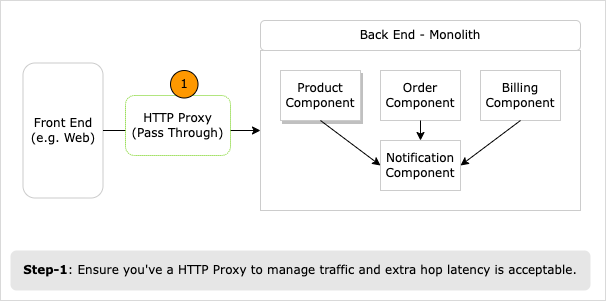

The diagram above was exported from draw.io. Its source (the exported page's mxGraphModel, read from the mxfile embedded in the PNG):
<mxGraphModel dx="1393" dy="1151" grid="1" gridSize="10" guides="1" tooltips="1" connect="1" arrows="1" fold="1" page="1" pageScale="1" pageWidth="850" pageHeight="1100" math="0" shadow="0">
  <root>
    <mxCell id="0" />
    <mxCell id="1" parent="0" />
    <mxCell id="2" value="" style="rounded=0;whiteSpace=wrap;html=1;strokeColor=#B3B3B3;fillColor=default;strokeWidth=1;dashed=1;dashPattern=1 1;shadow=0;fontFamily=Verdana;" vertex="1" parent="1">
      <mxGeometry x="120" y="400" width="605" height="300" as="geometry" />
    </mxCell>
    <mxCell id="3" value="" style="rounded=0;whiteSpace=wrap;html=1;strokeColor=#CCCCCC;fontFamily=Verdana;" vertex="1" parent="1">
      <mxGeometry x="380" y="450" width="320" height="160" as="geometry" />
    </mxCell>
    <mxCell id="4" value="Front End (e.g. Web)" style="text;html=1;strokeColor=#CCCCCC;fillColor=default;align=center;verticalAlign=middle;whiteSpace=wrap;rounded=1;shadow=0;fontFamily=Verdana;" vertex="1" parent="1">
      <mxGeometry x="142.5" y="462.5" width="80" height="135" as="geometry" />
    </mxCell>
    <mxCell id="5" value="Back End - Monolith" style="text;html=1;strokeColor=#CCCCCC;fillColor=default;align=center;verticalAlign=middle;whiteSpace=wrap;rounded=1;shadow=0;fontFamily=Verdana;" vertex="1" parent="1">
      <mxGeometry x="380" y="420" width="320" height="30" as="geometry" />
    </mxCell>
    <mxCell id="6" value="Product Component" style="rounded=0;whiteSpace=wrap;html=1;strokeColor=#CCCCCC;fillColor=default;shadow=1;fontFamily=Verdana;" vertex="1" parent="1">
      <mxGeometry x="400" y="470" width="80" height="50" as="geometry" />
    </mxCell>
    <mxCell id="7" value="Order Component" style="rounded=0;whiteSpace=wrap;html=1;strokeColor=#CCCCCC;fillColor=default;fontFamily=Verdana;" vertex="1" parent="1">
      <mxGeometry x="500" y="470" width="80" height="50" as="geometry" />
    </mxCell>
    <mxCell id="8" value="Billing Component" style="rounded=0;whiteSpace=wrap;html=1;strokeColor=#CCCCCC;fillColor=default;fontFamily=Verdana;" vertex="1" parent="1">
      <mxGeometry x="600" y="470" width="80" height="50" as="geometry" />
    </mxCell>
    <mxCell id="9" value="Notification Component" style="rounded=0;whiteSpace=wrap;html=1;strokeColor=#CCCCCC;fillColor=default;fontFamily=Verdana;" vertex="1" parent="1">
      <mxGeometry x="500" y="540" width="80" height="50" as="geometry" />
    </mxCell>
    <mxCell id="10" value="" style="endArrow=classic;html=1;rounded=0;exitX=0.5;exitY=1;exitDx=0;exitDy=0;entryX=0;entryY=0.5;entryDx=0;entryDy=0;fontFamily=Verdana;" edge="1" source="6" target="9" parent="1">
      <mxGeometry width="50" height="50" relative="1" as="geometry">
        <mxPoint x="420" y="580" as="sourcePoint" />
        <mxPoint x="470" y="530" as="targetPoint" />
      </mxGeometry>
    </mxCell>
    <mxCell id="11" value="" style="endArrow=classic;html=1;rounded=0;exitX=0.5;exitY=1;exitDx=0;exitDy=0;entryX=0.5;entryY=0;entryDx=0;entryDy=0;fontFamily=Verdana;" edge="1" source="7" target="9" parent="1">
      <mxGeometry width="50" height="50" relative="1" as="geometry">
        <mxPoint x="450" y="530" as="sourcePoint" />
        <mxPoint x="510" y="575" as="targetPoint" />
      </mxGeometry>
    </mxCell>
    <mxCell id="12" value="" style="endArrow=classic;html=1;rounded=0;exitX=0.5;exitY=1;exitDx=0;exitDy=0;entryX=1;entryY=0.5;entryDx=0;entryDy=0;fontFamily=Verdana;" edge="1" source="8" target="9" parent="1">
      <mxGeometry width="50" height="50" relative="1" as="geometry">
        <mxPoint x="450" y="530" as="sourcePoint" />
        <mxPoint x="510" y="575" as="targetPoint" />
      </mxGeometry>
    </mxCell>
    <mxCell id="13" value="" style="endArrow=classic;html=1;rounded=0;entryX=0;entryY=0.5;entryDx=0;entryDy=0;startArrow=none;fontFamily=Verdana;" edge="1" source="4" target="3" parent="1">
      <mxGeometry width="50" height="50" relative="1" as="geometry">
        <mxPoint x="348.75" y="530" as="sourcePoint" />
        <mxPoint x="522.5" y="535" as="targetPoint" />
      </mxGeometry>
    </mxCell>
    <mxCell id="14" value="HTTP Proxy&lt;br&gt;(Pass Through)" style="rounded=1;whiteSpace=wrap;html=1;shadow=0;dashed=1;strokeColor=#66CC00;strokeWidth=1;fillColor=default;rotation=0;dashPattern=1 1;fontFamily=Verdana;" vertex="1" parent="1">
      <mxGeometry x="245" y="495" width="105" height="60" as="geometry" />
    </mxCell>
    <mxCell id="15" value="&lt;b&gt;Step-1&lt;/b&gt;: Ensure you've a HTTP Proxy to manage traffic and extra hop latency is acceptable." style="text;html=1;strokeColor=none;fillColor=#E6E6E6;align=center;verticalAlign=middle;whiteSpace=wrap;rounded=1;shadow=0;perimeterSpacing=0;spacing=7;fontFamily=Verdana;" vertex="1" parent="1">
      <mxGeometry x="130" y="650" width="580" height="40" as="geometry" />
    </mxCell>
    <mxCell id="16" value="1" style="ellipse;whiteSpace=wrap;html=1;aspect=fixed;fillColor=#FE9800;fontFamily=Verdana;" vertex="1" parent="1">
      <mxGeometry x="290.01" y="470" width="27.5" height="27.5" as="geometry" />
    </mxCell>
  </root>
</mxGraphModel>